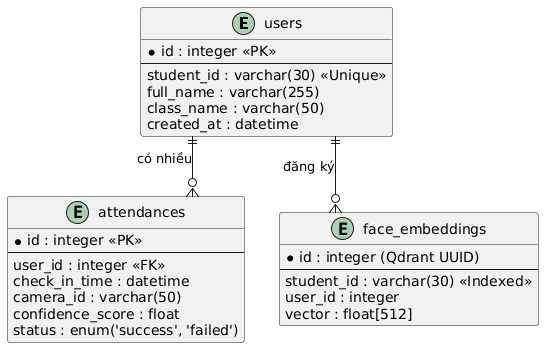

The diagram above was rendered by PlantUML. Its source (embedded in the PNG):
@startuml
skinparam linetype ortho

entity "users" as users {
  *id : integer <<PK>>
  --
  student_id : varchar(30) <<Unique>>
  full_name : varchar(255)
  class_name : varchar(50)
  created_at : datetime
}

entity "attendances" as attendances {
  *id : integer <<PK>>
  --
  user_id : integer <<FK>>
  check_in_time : datetime
  camera_id : varchar(50)
  confidence_score : float
  status : enum('success', 'failed')
}

entity "face_embeddings" as qdrant_vectors {
  *id : integer (Qdrant UUID)
  --
  student_id : varchar(30) <<Indexed>>
  user_id : integer
  vector : float[512]
}

users ||--o{ attendances : "có nhiều"
users ||--o{ qdrant_vectors : "đăng ký"
@enduml